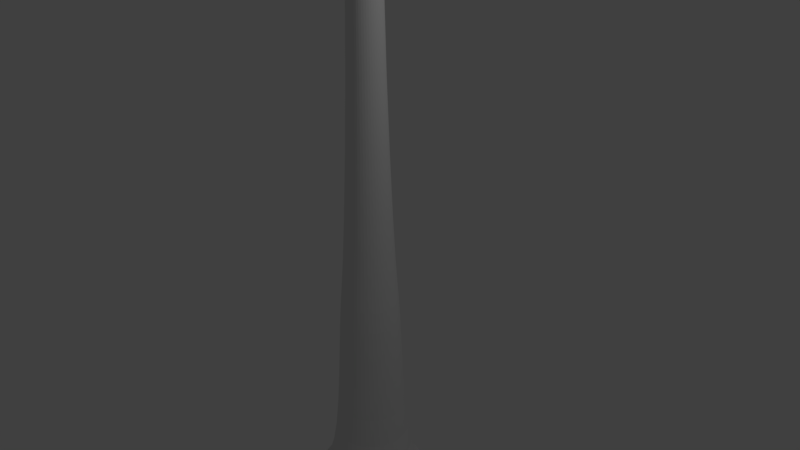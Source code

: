 # Source: Lamp_001.blend  (saved by Blender 2.78.0; exported with 4.5.12 LTS)
import bpy
from mathutils import Matrix  # noqa: F401  (used for matrix-valued properties, if any)

bpy.ops.wm.read_factory_settings(use_empty=True)
scene = bpy.context.scene
scene.name = 'Scene'

# ---- collections
col_collection_1 = bpy.data.collections.new('Collection 1'); scene.collection.children.link(col_collection_1)

# ---- world
world_world = bpy.data.worlds.new('World'); scene.world = world_world
world_world.color = (0.05088, 0.05088, 0.05088)
world_world.use_sun_shadow = False
world_world.sun_shadow_jitter_overblur = 0.0
world_world.cycles.sampling_method = 'MANUAL'

# ---- cameras
cam_camera = bpy.data.cameras.new('Camera')
cam_camera.clip_end = 100.0
cam_camera.lens = 35.0
cam_camera.sensor_width = 32.0
cam_camera.sensor_height = 18.0
cam_camera.ortho_scale = 7.314
cam_camera.dof.focus_distance = 0.0
cam_camera.dof.aperture_fstop = 128.0

# ---- lights
light_lamp = bpy.data.lights.new('Lamp', 'POINT')
light_lamp.transmission_factor = 0.0
light_lamp.cutoff_distance = 30.0
light_lamp.energy = 100.0
light_lamp.shadow_buffer_clip_start = 1.001
light_lamp.shadow_soft_size = 0.1
light_lamp.shadow_maximum_resolution = 0.006
light_lamp.use_absolute_resolution = True

# ---- meshes
me_cylinder = bpy.data.meshes.new('Cylinder')
me_cylinder.from_pydata([(2.465e-08, 1.075, -4.765), (0.5373, 0.9306, -4.765), (0.9306, 0.5373, -4.765), (1.075, 5.656e-08, -4.765), (0.9306, -0.5373, -4.765), (0.5373, -0.9306, -4.765), (1.869e-07, -1.075, -4.765), (-0.5373, -0.9306, -4.765), (-1.49e-08, -4.47e-08, 7.964), (-0.9306, -0.5373, -4.765), (-1.075, -3.96e-07, -4.765), (-0.9306, 0.5373, -4.765), (-0.5373, 0.9306, -4.765), (4.679e-09, 0.4956, -3.097), (0.2478, 0.4292, -3.097), (0.4292, 0.2478, -3.097), (0.4956, -2.011e-09, -3.097), (0.4292, -0.2478, -3.097), (0.2478, -0.4292, -3.097), (7.952e-08, -0.4956, -3.097), (-0.2478, -0.4292, -3.097), (-0.4292, -0.2478, -3.097), (-0.4956, -2.108e-07, -3.097), (-0.4292, 0.2478, -3.097), (-0.2478, 0.4292, -3.097), (0.3903, 0.676, -3.48), (0.676, 0.3903, -3.48), (0.7805, 2.516e-08, -3.48), (0.676, -0.3903, -3.48), (0.3903, -0.676, -3.48), (1.194e-07, -0.7805, -3.48), (-0.3903, -0.676, -3.48), (-0.676, -0.3903, -3.48), (-0.7805, -3.036e-07, -3.48), (-0.676, 0.3903, -3.48), (-0.3903, 0.676, -3.48), (1.496e-09, 0.7805, -3.48), (1.496e-09, 0.7805, -3.48), (1.496e-09, 0.7805, -3.48), (0.3903, 0.676, -3.48), (0.3903, 0.676, -3.48), (0.676, 0.3903, -3.48), (0.676, 0.3903, -3.48), (0.7805, 2.516e-08, -3.48), (0.7805, 2.516e-08, -3.48), (0.676, -0.3903, -3.48), (0.676, -0.3903, -3.48), (0.3903, -0.676, -3.48), (0.3903, -0.676, -3.48), (1.194e-07, -0.7805, -3.48), (1.194e-07, -0.7805, -3.48), (-0.3903, -0.676, -3.48), (-0.3903, -0.676, -3.48), (-0.676, -0.3903, -3.48), (-0.676, -0.3903, -3.48), (-0.7805, -3.036e-07, -3.48), (-0.7805, -3.036e-07, -3.48), (-0.676, 0.3903, -3.48), (-0.676, 0.3903, -3.48), (-0.3903, 0.676, -3.48), (-0.3903, 0.676, -3.48), (2.178e-08, 1.069, -4.489), (0.5346, 0.9259, -4.489), (0.9259, 0.5346, -4.489), (1.069, 5.616e-08, -4.489), (0.9259, -0.5346, -4.489), (0.5346, -0.9259, -4.489), (1.832e-07, -1.069, -4.489), (-0.5346, -0.9259, -4.489), (-0.9259, -0.5346, -4.489), (-1.069, -3.942e-07, -4.489), (-0.9259, 0.5346, -4.489), (-0.5346, 0.9259, -4.489), (3.429e-09, 0.4198, -0.5831), (0.2099, 0.3636, -0.5831), (0.3636, 0.2099, -0.5831), (0.4198, -8.742e-09, -0.5831), (0.3636, -0.2099, -0.5831), (0.2099, -0.3636, -0.5831), (6.682e-08, -0.4198, -0.5831), (-0.2099, -0.3636, -0.5831), (-0.3636, -0.2099, -0.5831), (-0.4198, -1.856e-07, -0.5831), (-0.3636, 0.2099, -0.5831), (-0.2099, 0.3636, -0.5831), (2.171e-09, 0.3453, -0.352), (0.1727, 0.2991, -0.352), (0.2991, 0.1727, -0.352), (0.3453, -1.606e-08, -0.352), (0.2991, -0.1727, -0.352), (0.1727, -0.2991, -0.352), (5.431e-08, -0.3453, -0.352), (-0.1727, -0.2991, -0.352), (-0.2991, -0.1727, -0.352), (-0.3453, -1.615e-07, -0.352), (-0.2991, 0.1727, -0.352), (-0.1727, 0.2991, -0.352), (-6.827e-09, 0.1446, 5.055), (0.07232, 0.1253, 5.055), (0.1253, 0.07232, 5.055), (0.1446, -3.758e-08, 5.055), (0.1253, -0.07232, 5.055), (0.07232, -0.1253, 5.055), (1.501e-08, -0.1446, 5.055), (-0.07232, -0.1253, 5.055), (-0.1253, -0.07232, 5.055), (-0.1446, -9.85e-08, 5.055), (-0.1253, 0.07232, 5.055), (-0.07232, 0.1253, 5.055), (9.662e-10, 0.4549, 5.287), (0.2274, 0.394, 5.287), (0.394, 0.2274, 5.287), (0.4549, -8.176e-09, 5.287), (0.394, -0.2274, 5.287), (0.2274, -0.394, 5.287), (6.965e-08, -0.4549, 5.287), (-0.2274, -0.394, 5.287), (-0.394, -0.2274, 5.287), (-0.4549, -1.998e-07, 5.287), (-0.394, 0.2274, 5.287), (-0.2274, 0.394, 5.287), (1.45e-08, 0.8152, 6.34), (0.4076, 0.7059, 6.34), (0.7059, 0.4076, 6.34), (0.8152, 3.537e-08, 6.34), (0.7059, -0.4076, 6.34), (0.4076, -0.7059, 6.34), (1.376e-07, -0.8152, 6.34), (-0.4076, -0.7059, 6.34), (-0.7059, -0.4076, 6.34), (-0.8152, -3.08e-07, 6.34), (-0.7059, 0.4076, 6.34), (-0.4076, 0.7059, 6.34), (-5.152e-09, 0.3587, 6.619), (0.1794, 0.3107, 6.619), (0.3107, 0.1794, 6.619), (0.3587, -1.849e-08, 6.619), (0.3107, -0.1794, 6.619), (0.1794, -0.3107, 6.619), (4.901e-08, -0.3587, 6.619), (-0.1794, -0.3107, 6.619), (-0.3107, -0.1794, 6.619), (-0.3587, -1.696e-07, 6.619), (-0.3107, 0.1794, 6.619), (-0.1794, 0.3107, 6.619), (-1.259e-08, 0.06287, 6.703), (0.03143, 0.05445, 6.703), (0.05445, 0.03143, 6.703), (0.06287, -4.489e-08, 6.703), (0.05445, -0.03143, 6.703), (0.03143, -0.05445, 6.703), (-3.094e-09, -0.06287, 6.703), (-0.03143, -0.05445, 6.703), (-0.05445, -0.03143, 6.703), (-0.06287, -7.137e-08, 6.703), (-0.05445, 0.03143, 6.703), (-0.03143, 0.05445, 6.703), (0.3456, 0.5987, 6.287), (0.5987, 0.3456, 6.287), (0.6913, 2.114e-08, 6.287), (0.5987, -0.3456, 6.287), (0.3456, -0.5987, 6.287), (1.186e-07, -0.6913, 6.287), (-0.3456, -0.5987, 6.287), (-0.5987, -0.3456, 6.287), (-0.6913, -2.7e-07, 6.287), (-0.5987, 0.3456, 6.287), (-0.3456, 0.5987, 6.287), (1.418e-08, 0.6913, 6.287)], [], [(145, 8, 146), (146, 8, 147), (147, 8, 148), (148, 8, 149), (149, 8, 150), (150, 8, 151), (151, 8, 152), (152, 8, 153), (153, 8, 154), (154, 8, 155), (155, 8, 156), (156, 8, 145), (35, 60, 37, 36), (34, 58, 60, 35), (33, 56, 58, 34), (32, 54, 56, 33), (31, 52, 54, 32), (30, 50, 52, 31), (29, 48, 50, 30), (28, 46, 48, 29), (27, 44, 46, 28), (26, 42, 44, 27), (25, 40, 42, 26), (36, 37, 40, 25), (38, 36, 25, 39), (39, 25, 26, 41), (41, 26, 27, 43), (43, 27, 28, 45), (45, 28, 29, 47), (47, 29, 30, 49), (49, 30, 31, 51), (51, 31, 32, 53), (53, 32, 33, 55), (55, 33, 34, 57), (57, 34, 35, 59), (59, 35, 36, 38), (37, 13, 14, 40), (72, 59, 38, 61), (61, 38, 39, 62), (40, 14, 15, 42), (62, 39, 41, 63), (42, 15, 16, 44), (63, 41, 43, 64), (44, 16, 17, 46), (64, 43, 45, 65), (46, 17, 18, 48), (65, 45, 47, 66), (48, 18, 19, 50), (66, 47, 49, 67), (50, 19, 20, 52), (67, 49, 51, 68), (52, 20, 21, 54), (68, 51, 53, 69), (54, 21, 22, 56), (69, 53, 55, 70), (56, 22, 23, 58), (70, 55, 57, 71), (58, 23, 24, 60), (71, 57, 59, 72), (60, 24, 13, 37), (11, 71, 72, 12), (10, 70, 71, 11), (9, 69, 70, 10), (7, 68, 69, 9), (6, 67, 68, 7), (5, 66, 67, 6), (4, 65, 66, 5), (3, 64, 65, 4), (2, 63, 64, 3), (1, 62, 63, 2), (0, 61, 62, 1), (12, 72, 61, 0), (24, 84, 73, 13), (23, 83, 84, 24), (22, 82, 83, 23), (21, 81, 82, 22), (20, 80, 81, 21), (19, 79, 80, 20), (18, 78, 79, 19), (17, 77, 78, 18), (16, 76, 77, 17), (15, 75, 76, 16), (14, 74, 75, 15), (13, 73, 74, 14), (84, 96, 85, 73), (83, 95, 96, 84), (82, 94, 95, 83), (81, 93, 94, 82), (80, 92, 93, 81), (79, 91, 92, 80), (78, 90, 91, 79), (77, 89, 90, 78), (76, 88, 89, 77), (75, 87, 88, 76), (74, 86, 87, 75), (73, 85, 86, 74), (96, 108, 97, 85), (95, 107, 108, 96), (94, 106, 107, 95), (93, 105, 106, 94), (92, 104, 105, 93), (91, 103, 104, 92), (90, 102, 103, 91), (89, 101, 102, 90), (88, 100, 101, 89), (87, 99, 100, 88), (86, 98, 99, 87), (85, 97, 98, 86), (108, 120, 109, 97), (107, 119, 120, 108), (106, 118, 119, 107), (105, 117, 118, 106), (104, 116, 117, 105), (103, 115, 116, 104), (102, 114, 115, 103), (101, 113, 114, 102), (100, 112, 113, 101), (99, 111, 112, 100), (98, 110, 111, 99), (97, 109, 110, 98), (167, 132, 121, 168), (166, 131, 132, 167), (165, 130, 131, 166), (164, 129, 130, 165), (163, 128, 129, 164), (162, 127, 128, 163), (161, 126, 127, 162), (160, 125, 126, 161), (159, 124, 125, 160), (158, 123, 124, 159), (157, 122, 123, 158), (168, 121, 122, 157), (132, 144, 133, 121), (131, 143, 144, 132), (130, 142, 143, 131), (129, 141, 142, 130), (128, 140, 141, 129), (127, 139, 140, 128), (126, 138, 139, 127), (125, 137, 138, 126), (124, 136, 137, 125), (123, 135, 136, 124), (122, 134, 135, 123), (121, 133, 134, 122), (144, 156, 145, 133), (143, 155, 156, 144), (142, 154, 155, 143), (141, 153, 154, 142), (140, 152, 153, 141), (139, 151, 152, 140), (138, 150, 151, 139), (137, 149, 150, 138), (136, 148, 149, 137), (135, 147, 148, 136), (134, 146, 147, 135), (133, 145, 146, 134), (109, 168, 157, 110), (110, 157, 158, 111), (111, 158, 159, 112), (112, 159, 160, 113), (113, 160, 161, 114), (114, 161, 162, 115), (115, 162, 163, 116), (116, 163, 164, 117), (117, 164, 165, 118), (118, 165, 166, 119), (119, 166, 167, 120), (120, 167, 168, 109)])
me_cylinder.use_remesh_preserve_volume = False
me_cylinder.use_remesh_preserve_attributes = False
me_cylinder.use_mirror_vertex_groups = False
me_cylinder.update()

# ---- objects
ob_cylinder = bpy.data.objects.new('Cylinder', me_cylinder)
ob_lamp = bpy.data.objects.new('Lamp', light_lamp)
ob_camera = bpy.data.objects.new('Camera', cam_camera)

# ---- transforms, parenting, visibility, modifiers, constraints
ob_cylinder.location = (0.0, 0.0, 0.0)
ob_cylinder.lineart.crease_threshold = 0.0
_m = ob_cylinder.modifiers.new('Subsurf', 'SUBSURF')
_m.uv_smooth = 'PRESERVE_CORNERS'
_m.quality = 2
_m.show_only_control_edges = False
ob_lamp.location = (4.076, 1.005, 5.904)
ob_lamp.rotation_euler = (0.6503, 0.05522, 1.866)
ob_lamp.lock_rotations_4d = False
ob_lamp.empty_display_type = 'ARROWS'
ob_lamp.color = (0.0, 0.0, 0.0, 0.0)
ob_lamp.lineart.crease_threshold = 0.0
ob_camera.location = (7.481, -6.508, 5.344)
ob_camera.rotation_euler = (1.109, 0.0, 0.8149)
ob_camera.lock_rotations_4d = False
ob_camera.empty_display_type = 'ARROWS'
ob_camera.color = (0.0, 0.0, 0.0, 0.0)
ob_camera.display_type = 'WIRE'
ob_camera.lineart.crease_threshold = 0.0

# ---- collection membership
col_collection_1.objects.link(ob_cylinder)
col_collection_1.objects.link(ob_lamp)
col_collection_1.objects.link(ob_camera)

# ---- scene / render settings (as saved in the file)
scene.camera = ob_camera
scene.frame_start = 1; scene.frame_end = 250; scene.frame_set(0)
scene.render.engine = 'BLENDER_EEVEE_NEXT'
scene.render.resolution_percentage = 50
scene.render.dither_intensity = 0.0
scene.cycles.use_denoising = False
scene.cycles.samples = 128
scene.cycles.sampling_pattern = 'TABULATED_SOBOL'
scene.cycles.light_sampling_threshold = 0.0
scene.cycles.use_adaptive_sampling = False
scene.cycles.use_light_tree = False
scene.cycles.blur_glossy = 0.0
scene.cycles.sample_clamp_indirect = 0.0
scene.view_settings.view_transform = 'Standard'
bpy.context.view_layer.update()
